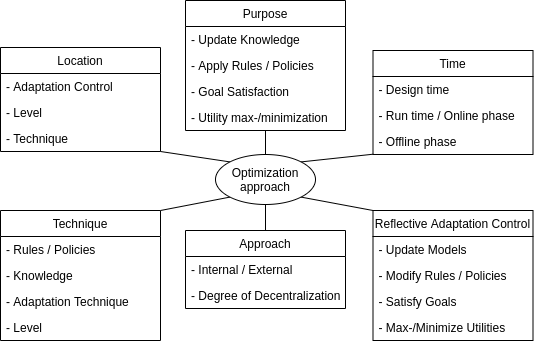

The diagram above was exported from draw.io. Its source (the exported page's mxGraphModel, read from the mxfile embedded in the PNG):
<mxGraphModel dx="871" dy="454" grid="1" gridSize="10" guides="1" tooltips="1" connect="1" arrows="1" fold="1" page="1" pageScale="1" pageWidth="827" pageHeight="1169" math="0" shadow="0">
  <root>
    <mxCell id="Gb2dk1wewlfqX2oFZzzb-0" />
    <mxCell id="Gb2dk1wewlfqX2oFZzzb-1" parent="Gb2dk1wewlfqX2oFZzzb-0" />
    <mxCell id="vH4l1WmJs-5qiLeG_dY2-62" style="edgeStyle=none;rounded=0;orthogonalLoop=1;jettySize=auto;html=1;entryX=0.5;entryY=0;entryDx=0;entryDy=0;endArrow=none;endFill=0;" parent="Gb2dk1wewlfqX2oFZzzb-1" source="vH4l1WmJs-5qiLeG_dY2-44" target="vH4l1WmJs-5qiLeG_dY2-57" edge="1">
      <mxGeometry relative="1" as="geometry">
        <mxPoint x="820" y="900" as="sourcePoint" />
      </mxGeometry>
    </mxCell>
    <mxCell id="vH4l1WmJs-5qiLeG_dY2-61" style="rounded=0;orthogonalLoop=1;jettySize=auto;html=1;exitX=1;exitY=1;exitDx=0;exitDy=0;entryX=0;entryY=0;entryDx=0;entryDy=0;endArrow=none;endFill=0;" parent="Gb2dk1wewlfqX2oFZzzb-1" source="vH4l1WmJs-5qiLeG_dY2-21" target="vH4l1WmJs-5qiLeG_dY2-57" edge="1">
      <mxGeometry relative="1" as="geometry" />
    </mxCell>
    <mxCell id="vH4l1WmJs-5qiLeG_dY2-21" value="Location" style="swimlane;fontStyle=0;childLayout=stackLayout;horizontal=1;startSize=26;horizontalStack=0;resizeParent=1;resizeParentMax=0;resizeLast=0;collapsible=0;marginBottom=0;" parent="Gb2dk1wewlfqX2oFZzzb-1" vertex="1">
      <mxGeometry x="510" y="807" width="160" height="104" as="geometry" />
    </mxCell>
    <mxCell id="vH4l1WmJs-5qiLeG_dY2-22" value="- Adaptation Control" style="text;strokeColor=none;fillColor=none;align=left;verticalAlign=top;spacingLeft=4;spacingRight=4;overflow=hidden;rotatable=0;points=[[0,0.5],[1,0.5]];portConstraint=eastwest;" parent="vH4l1WmJs-5qiLeG_dY2-21" vertex="1">
      <mxGeometry y="26" width="160" height="26" as="geometry" />
    </mxCell>
    <mxCell id="vH4l1WmJs-5qiLeG_dY2-23" value="- Level" style="text;strokeColor=none;fillColor=none;align=left;verticalAlign=top;spacingLeft=4;spacingRight=4;overflow=hidden;rotatable=0;points=[[0,0.5],[1,0.5]];portConstraint=eastwest;" parent="vH4l1WmJs-5qiLeG_dY2-21" vertex="1">
      <mxGeometry y="52" width="160" height="26" as="geometry" />
    </mxCell>
    <mxCell id="vH4l1WmJs-5qiLeG_dY2-24" value="- Technique" style="text;strokeColor=none;fillColor=none;align=left;verticalAlign=top;spacingLeft=4;spacingRight=4;overflow=hidden;rotatable=0;points=[[0,0.5],[1,0.5]];portConstraint=eastwest;" parent="vH4l1WmJs-5qiLeG_dY2-21" vertex="1">
      <mxGeometry y="78" width="160" height="26" as="geometry" />
    </mxCell>
    <mxCell id="vH4l1WmJs-5qiLeG_dY2-66" style="edgeStyle=none;rounded=0;orthogonalLoop=1;jettySize=auto;html=1;exitX=0.002;exitY=0.988;exitDx=0;exitDy=0;entryX=1;entryY=0;entryDx=0;entryDy=0;endArrow=none;endFill=0;exitPerimeter=0;" parent="Gb2dk1wewlfqX2oFZzzb-1" source="vH4l1WmJs-5qiLeG_dY2-28" target="vH4l1WmJs-5qiLeG_dY2-57" edge="1">
      <mxGeometry relative="1" as="geometry" />
    </mxCell>
    <mxCell id="vH4l1WmJs-5qiLeG_dY2-25" value="Time" style="swimlane;fontStyle=0;childLayout=stackLayout;horizontal=1;startSize=26;horizontalStack=0;resizeParent=1;resizeParentMax=0;resizeLast=0;collapsible=0;marginBottom=0;" parent="Gb2dk1wewlfqX2oFZzzb-1" vertex="1">
      <mxGeometry x="882.5" y="810" width="160" height="104" as="geometry" />
    </mxCell>
    <mxCell id="vH4l1WmJs-5qiLeG_dY2-26" value="- Design time" style="text;strokeColor=none;fillColor=none;align=left;verticalAlign=top;spacingLeft=4;spacingRight=4;overflow=hidden;rotatable=0;points=[[0,0.5],[1,0.5]];portConstraint=eastwest;" parent="vH4l1WmJs-5qiLeG_dY2-25" vertex="1">
      <mxGeometry y="26" width="160" height="26" as="geometry" />
    </mxCell>
    <mxCell id="vH4l1WmJs-5qiLeG_dY2-27" value="- Run time / Online phase" style="text;strokeColor=none;fillColor=none;align=left;verticalAlign=top;spacingLeft=4;spacingRight=4;overflow=hidden;rotatable=0;points=[[0,0.5],[1,0.5]];portConstraint=eastwest;" parent="vH4l1WmJs-5qiLeG_dY2-25" vertex="1">
      <mxGeometry y="52" width="160" height="26" as="geometry" />
    </mxCell>
    <mxCell id="vH4l1WmJs-5qiLeG_dY2-28" value="- Offline phase" style="text;strokeColor=none;fillColor=none;align=left;verticalAlign=top;spacingLeft=4;spacingRight=4;overflow=hidden;rotatable=0;points=[[0,0.5],[1,0.5]];portConstraint=eastwest;" parent="vH4l1WmJs-5qiLeG_dY2-25" vertex="1">
      <mxGeometry y="78" width="160" height="26" as="geometry" />
    </mxCell>
    <mxCell id="vH4l1WmJs-5qiLeG_dY2-63" style="edgeStyle=none;rounded=0;orthogonalLoop=1;jettySize=auto;html=1;exitX=0.5;exitY=0;exitDx=0;exitDy=0;entryX=0.5;entryY=1;entryDx=0;entryDy=0;endArrow=none;endFill=0;" parent="Gb2dk1wewlfqX2oFZzzb-1" source="vH4l1WmJs-5qiLeG_dY2-29" target="vH4l1WmJs-5qiLeG_dY2-57" edge="1">
      <mxGeometry relative="1" as="geometry" />
    </mxCell>
    <mxCell id="vH4l1WmJs-5qiLeG_dY2-29" value="Approach" style="swimlane;fontStyle=0;childLayout=stackLayout;horizontal=1;startSize=26;horizontalStack=0;resizeParent=1;resizeParentMax=0;resizeLast=0;collapsible=0;marginBottom=0;" parent="Gb2dk1wewlfqX2oFZzzb-1" vertex="1">
      <mxGeometry x="695" y="990" width="160" height="78" as="geometry" />
    </mxCell>
    <mxCell id="vH4l1WmJs-5qiLeG_dY2-30" value="- Internal / External" style="text;strokeColor=none;fillColor=none;align=left;verticalAlign=top;spacingLeft=4;spacingRight=4;overflow=hidden;rotatable=0;points=[[0,0.5],[1,0.5]];portConstraint=eastwest;" parent="vH4l1WmJs-5qiLeG_dY2-29" vertex="1">
      <mxGeometry y="26" width="160" height="26" as="geometry" />
    </mxCell>
    <mxCell id="vH4l1WmJs-5qiLeG_dY2-31" value="- Degree of Decentralization" style="text;strokeColor=none;fillColor=none;align=left;verticalAlign=top;spacingLeft=4;spacingRight=4;overflow=hidden;rotatable=0;points=[[0,0.5],[1,0.5]];portConstraint=eastwest;" parent="vH4l1WmJs-5qiLeG_dY2-29" vertex="1">
      <mxGeometry y="52" width="160" height="26" as="geometry" />
    </mxCell>
    <mxCell id="vH4l1WmJs-5qiLeG_dY2-64" style="edgeStyle=none;rounded=0;orthogonalLoop=1;jettySize=auto;html=1;exitX=0;exitY=0;exitDx=0;exitDy=0;entryX=1;entryY=1;entryDx=0;entryDy=0;endArrow=none;endFill=0;" parent="Gb2dk1wewlfqX2oFZzzb-1" source="vH4l1WmJs-5qiLeG_dY2-33" target="vH4l1WmJs-5qiLeG_dY2-57" edge="1">
      <mxGeometry relative="1" as="geometry" />
    </mxCell>
    <mxCell id="vH4l1WmJs-5qiLeG_dY2-33" value="Reflective Adaptation Control" style="swimlane;fontStyle=0;childLayout=stackLayout;horizontal=1;startSize=26;horizontalStack=0;resizeParent=1;resizeParentMax=0;resizeLast=0;collapsible=0;marginBottom=0;" parent="Gb2dk1wewlfqX2oFZzzb-1" vertex="1">
      <mxGeometry x="882.5" y="970" width="160" height="130" as="geometry">
        <mxRectangle x="670" y="870" width="190" height="26" as="alternateBounds" />
      </mxGeometry>
    </mxCell>
    <mxCell id="vH4l1WmJs-5qiLeG_dY2-34" value="- Update Models" style="text;strokeColor=none;fillColor=none;align=left;verticalAlign=top;spacingLeft=4;spacingRight=4;overflow=hidden;rotatable=0;points=[[0,0.5],[1,0.5]];portConstraint=eastwest;" parent="vH4l1WmJs-5qiLeG_dY2-33" vertex="1">
      <mxGeometry y="26" width="160" height="26" as="geometry" />
    </mxCell>
    <mxCell id="vH4l1WmJs-5qiLeG_dY2-35" value="- Modify Rules / Policies" style="text;strokeColor=none;fillColor=none;align=left;verticalAlign=top;spacingLeft=4;spacingRight=4;overflow=hidden;rotatable=0;points=[[0,0.5],[1,0.5]];portConstraint=eastwest;" parent="vH4l1WmJs-5qiLeG_dY2-33" vertex="1">
      <mxGeometry y="52" width="160" height="26" as="geometry" />
    </mxCell>
    <mxCell id="K8HM5yHpnu3y5XDgLVCN-2" value="- Satisfy Goals" style="text;strokeColor=none;fillColor=none;align=left;verticalAlign=top;spacingLeft=4;spacingRight=4;overflow=hidden;rotatable=0;points=[[0,0.5],[1,0.5]];portConstraint=eastwest;" vertex="1" parent="vH4l1WmJs-5qiLeG_dY2-33">
      <mxGeometry y="78" width="160" height="26" as="geometry" />
    </mxCell>
    <mxCell id="K8HM5yHpnu3y5XDgLVCN-0" value="- Max-/Minimize Utilities" style="text;strokeColor=none;fillColor=none;align=left;verticalAlign=top;spacingLeft=4;spacingRight=4;overflow=hidden;rotatable=0;points=[[0,0.5],[1,0.5]];portConstraint=eastwest;" vertex="1" parent="vH4l1WmJs-5qiLeG_dY2-33">
      <mxGeometry y="104" width="160" height="26" as="geometry" />
    </mxCell>
    <mxCell id="vH4l1WmJs-5qiLeG_dY2-65" style="edgeStyle=none;rounded=0;orthogonalLoop=1;jettySize=auto;html=1;exitX=1;exitY=0;exitDx=0;exitDy=0;entryX=0;entryY=1;entryDx=0;entryDy=0;endArrow=none;endFill=0;" parent="Gb2dk1wewlfqX2oFZzzb-1" source="vH4l1WmJs-5qiLeG_dY2-37" target="vH4l1WmJs-5qiLeG_dY2-57" edge="1">
      <mxGeometry relative="1" as="geometry" />
    </mxCell>
    <mxCell id="vH4l1WmJs-5qiLeG_dY2-37" value="Technique" style="swimlane;fontStyle=0;childLayout=stackLayout;horizontal=1;startSize=26;horizontalStack=0;resizeParent=1;resizeParentMax=0;resizeLast=0;collapsible=0;marginBottom=0;" parent="Gb2dk1wewlfqX2oFZzzb-1" vertex="1">
      <mxGeometry x="510" y="970" width="160" height="130" as="geometry" />
    </mxCell>
    <mxCell id="vH4l1WmJs-5qiLeG_dY2-53" value="- Rules / Policies" style="text;strokeColor=none;fillColor=none;align=left;verticalAlign=top;spacingLeft=4;spacingRight=4;overflow=hidden;rotatable=0;points=[[0,0.5],[1,0.5]];portConstraint=eastwest;" parent="vH4l1WmJs-5qiLeG_dY2-37" vertex="1">
      <mxGeometry y="26" width="160" height="26" as="geometry" />
    </mxCell>
    <mxCell id="vH4l1WmJs-5qiLeG_dY2-58" value="- Knowledge" style="text;strokeColor=none;fillColor=none;align=left;verticalAlign=top;spacingLeft=4;spacingRight=4;overflow=hidden;rotatable=0;points=[[0,0.5],[1,0.5]];portConstraint=eastwest;" parent="vH4l1WmJs-5qiLeG_dY2-37" vertex="1">
      <mxGeometry y="52" width="160" height="26" as="geometry" />
    </mxCell>
    <mxCell id="vH4l1WmJs-5qiLeG_dY2-59" value="- Adaptation Technique" style="text;strokeColor=none;fillColor=none;align=left;verticalAlign=top;spacingLeft=4;spacingRight=4;overflow=hidden;rotatable=0;points=[[0,0.5],[1,0.5]];portConstraint=eastwest;" parent="vH4l1WmJs-5qiLeG_dY2-37" vertex="1">
      <mxGeometry y="78" width="160" height="26" as="geometry" />
    </mxCell>
    <mxCell id="vH4l1WmJs-5qiLeG_dY2-40" value="- Level" style="text;strokeColor=none;fillColor=none;align=left;verticalAlign=top;spacingLeft=4;spacingRight=4;overflow=hidden;rotatable=0;points=[[0,0.5],[1,0.5]];portConstraint=eastwest;" parent="vH4l1WmJs-5qiLeG_dY2-37" vertex="1">
      <mxGeometry y="104" width="160" height="26" as="geometry" />
    </mxCell>
    <mxCell id="vH4l1WmJs-5qiLeG_dY2-57" value="Optimization approach" style="ellipse;whiteSpace=wrap;html=1;" parent="Gb2dk1wewlfqX2oFZzzb-1" vertex="1">
      <mxGeometry x="725" y="914" width="100" height="50" as="geometry" />
    </mxCell>
    <mxCell id="vH4l1WmJs-5qiLeG_dY2-41" value="Purpose" style="swimlane;fontStyle=0;childLayout=stackLayout;horizontal=1;startSize=26;horizontalStack=0;resizeParent=1;resizeParentMax=0;resizeLast=0;collapsible=0;marginBottom=0;" parent="Gb2dk1wewlfqX2oFZzzb-1" vertex="1">
      <mxGeometry x="695" y="760" width="160" height="130" as="geometry" />
    </mxCell>
    <mxCell id="vH4l1WmJs-5qiLeG_dY2-42" value="- Update Knowledge" style="text;strokeColor=none;fillColor=none;align=left;verticalAlign=top;spacingLeft=4;spacingRight=4;overflow=hidden;rotatable=0;points=[[0,0.5],[1,0.5]];portConstraint=eastwest;" parent="vH4l1WmJs-5qiLeG_dY2-41" vertex="1">
      <mxGeometry y="26" width="160" height="26" as="geometry" />
    </mxCell>
    <mxCell id="vH4l1WmJs-5qiLeG_dY2-43" value="- Apply Rules / Policies" style="text;strokeColor=none;fillColor=none;align=left;verticalAlign=top;spacingLeft=4;spacingRight=4;overflow=hidden;rotatable=0;points=[[0,0.5],[1,0.5]];portConstraint=eastwest;" parent="vH4l1WmJs-5qiLeG_dY2-41" vertex="1">
      <mxGeometry y="52" width="160" height="26" as="geometry" />
    </mxCell>
    <mxCell id="b1uKcuNhNptHQaZqR64R-0" value="- Goal Satisfaction" style="text;strokeColor=none;fillColor=none;align=left;verticalAlign=top;spacingLeft=4;spacingRight=4;overflow=hidden;rotatable=0;points=[[0,0.5],[1,0.5]];portConstraint=eastwest;" parent="vH4l1WmJs-5qiLeG_dY2-41" vertex="1">
      <mxGeometry y="78" width="160" height="26" as="geometry" />
    </mxCell>
    <mxCell id="vH4l1WmJs-5qiLeG_dY2-44" value="- Utility max-/minimization" style="text;strokeColor=none;fillColor=none;align=left;verticalAlign=top;spacingLeft=4;spacingRight=4;overflow=hidden;rotatable=0;points=[[0,0.5],[1,0.5]];portConstraint=eastwest;" parent="vH4l1WmJs-5qiLeG_dY2-41" vertex="1">
      <mxGeometry y="104" width="160" height="26" as="geometry" />
    </mxCell>
  </root>
</mxGraphModel>